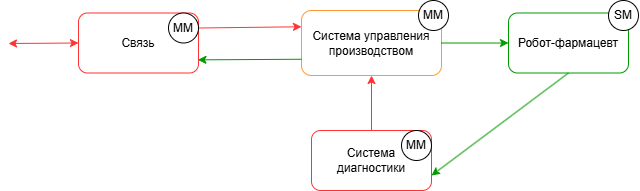

The diagram above was exported from draw.io. Its source (the exported page's mxGraphModel, read from the mxfile embedded in the PNG):
<mxGraphModel dx="1417" dy="604" grid="1" gridSize="10" guides="1" tooltips="1" connect="1" arrows="1" fold="1" page="1" pageScale="1" pageWidth="827" pageHeight="1169" math="0" shadow="0">
  <root>
    <mxCell id="0" />
    <mxCell id="1" parent="0" />
    <mxCell id="HkG5pVdnV0Q30E9GXsoe-4" value="Система управления производством" style="rounded=1;whiteSpace=wrap;html=1;fillColor=#FFFFFF;strokeColor=#FF9933;" parent="1" vertex="1">
      <mxGeometry x="343" y="90" width="140" height="65" as="geometry" />
    </mxCell>
    <mxCell id="HkG5pVdnV0Q30E9GXsoe-11" value="Система диагностики" style="rounded=1;whiteSpace=wrap;html=1;fillColor=#FFFFFF;strokeColor=#FF3333;" parent="1" vertex="1">
      <mxGeometry x="353" y="210" width="120" height="60" as="geometry" />
    </mxCell>
    <mxCell id="HkG5pVdnV0Q30E9GXsoe-12" value="Робот-фармацевт" style="rounded=1;whiteSpace=wrap;html=1;fillColor=#FFFFFF;strokeColor=light-dark(#009900,#FFFFFF);" parent="1" vertex="1">
      <mxGeometry x="550" y="92.5" width="120" height="60" as="geometry" />
    </mxCell>
    <mxCell id="W_Veoi55dL1w8O9ATnnb-2" value="Связь" style="rounded=1;whiteSpace=wrap;html=1;fillColor=#FFFFFF;strokeColor=#FF3333;" vertex="1" parent="1">
      <mxGeometry x="120" y="92.5" width="120" height="60" as="geometry" />
    </mxCell>
    <mxCell id="W_Veoi55dL1w8O9ATnnb-4" value="" style="endArrow=classic;html=1;rounded=0;exitX=0.5;exitY=1;exitDx=0;exitDy=0;entryX=1;entryY=0.75;entryDx=0;entryDy=0;fillColor=#99FF33;strokeColor=light-dark(#009900,#FFFFFF);" edge="1" parent="1" source="HkG5pVdnV0Q30E9GXsoe-12" target="HkG5pVdnV0Q30E9GXsoe-11">
      <mxGeometry width="50" height="50" relative="1" as="geometry">
        <mxPoint x="460" y="300" as="sourcePoint" />
        <mxPoint x="480" y="240" as="targetPoint" />
      </mxGeometry>
    </mxCell>
    <mxCell id="W_Veoi55dL1w8O9ATnnb-5" value="" style="endArrow=classic;html=1;rounded=0;entryX=0.5;entryY=1;entryDx=0;entryDy=0;exitX=0.5;exitY=0;exitDx=0;exitDy=0;strokeColor=#FF3333;" edge="1" parent="1" source="HkG5pVdnV0Q30E9GXsoe-11" target="HkG5pVdnV0Q30E9GXsoe-4">
      <mxGeometry width="50" height="50" relative="1" as="geometry">
        <mxPoint x="460" y="300" as="sourcePoint" />
        <mxPoint x="510" y="250" as="targetPoint" />
      </mxGeometry>
    </mxCell>
    <mxCell id="W_Veoi55dL1w8O9ATnnb-6" value="" style="endArrow=classic;html=1;rounded=0;exitX=1;exitY=0.5;exitDx=0;exitDy=0;entryX=0;entryY=0.5;entryDx=0;entryDy=0;fillColor=#99FF33;strokeColor=light-dark(#009900,#FFFFFF);" edge="1" parent="1" source="HkG5pVdnV0Q30E9GXsoe-4" target="HkG5pVdnV0Q30E9GXsoe-12">
      <mxGeometry width="50" height="50" relative="1" as="geometry">
        <mxPoint x="460" y="300" as="sourcePoint" />
        <mxPoint x="510" y="250" as="targetPoint" />
      </mxGeometry>
    </mxCell>
    <mxCell id="W_Veoi55dL1w8O9ATnnb-7" value="" style="endArrow=classic;startArrow=classic;html=1;rounded=0;exitX=0;exitY=0.5;exitDx=0;exitDy=0;strokeColor=#FF3333;" edge="1" parent="1" source="W_Veoi55dL1w8O9ATnnb-2">
      <mxGeometry width="50" height="50" relative="1" as="geometry">
        <mxPoint x="630" y="300" as="sourcePoint" />
        <mxPoint x="50" y="123" as="targetPoint" />
      </mxGeometry>
    </mxCell>
    <mxCell id="W_Veoi55dL1w8O9ATnnb-8" value="" style="endArrow=classic;html=1;rounded=0;exitX=1;exitY=0.25;exitDx=0;exitDy=0;entryX=0;entryY=0.25;entryDx=0;entryDy=0;strokeColor=#FF3333;" edge="1" parent="1" source="W_Veoi55dL1w8O9ATnnb-2" target="HkG5pVdnV0Q30E9GXsoe-4">
      <mxGeometry width="50" height="50" relative="1" as="geometry">
        <mxPoint x="390" y="260" as="sourcePoint" />
        <mxPoint x="440" y="210" as="targetPoint" />
      </mxGeometry>
    </mxCell>
    <mxCell id="W_Veoi55dL1w8O9ATnnb-9" value="" style="endArrow=classic;html=1;rounded=0;exitX=0;exitY=0.75;exitDx=0;exitDy=0;entryX=0.995;entryY=0.781;entryDx=0;entryDy=0;entryPerimeter=0;strokeColor=light-dark(#009900,#FFFFFF);" edge="1" parent="1" source="HkG5pVdnV0Q30E9GXsoe-4" target="W_Veoi55dL1w8O9ATnnb-2">
      <mxGeometry width="50" height="50" relative="1" as="geometry">
        <mxPoint x="250" y="118" as="sourcePoint" />
        <mxPoint x="353" y="116" as="targetPoint" />
      </mxGeometry>
    </mxCell>
    <mxCell id="W_Veoi55dL1w8O9ATnnb-10" value="MM" style="ellipse;whiteSpace=wrap;html=1;aspect=fixed;" vertex="1" parent="1">
      <mxGeometry x="210" y="92.5" width="30" height="30" as="geometry" />
    </mxCell>
    <mxCell id="W_Veoi55dL1w8O9ATnnb-12" value="MM" style="ellipse;whiteSpace=wrap;html=1;aspect=fixed;" vertex="1" parent="1">
      <mxGeometry x="460" y="80" width="30" height="30" as="geometry" />
    </mxCell>
    <mxCell id="W_Veoi55dL1w8O9ATnnb-13" value="MM" style="ellipse;whiteSpace=wrap;html=1;aspect=fixed;" vertex="1" parent="1">
      <mxGeometry x="443" y="210" width="30" height="30" as="geometry" />
    </mxCell>
    <mxCell id="W_Veoi55dL1w8O9ATnnb-14" value="SM" style="ellipse;whiteSpace=wrap;html=1;aspect=fixed;" vertex="1" parent="1">
      <mxGeometry x="650" y="80" width="30" height="30" as="geometry" />
    </mxCell>
  </root>
</mxGraphModel>